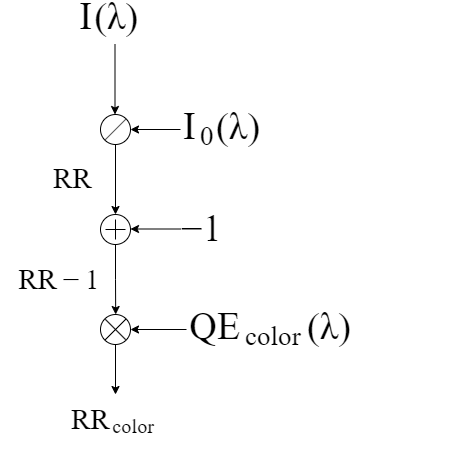

The diagram above was exported from draw.io. Its source (the exported page's mxGraphModel, read from the mxfile embedded in the PNG):
<mxGraphModel dx="813" dy="454" grid="1" gridSize="10" guides="1" tooltips="1" connect="1" arrows="1" fold="1" page="1" pageScale="1" pageWidth="827" pageHeight="1169" math="1" shadow="0">
  <root>
    <mxCell id="0" />
    <mxCell id="1" parent="0" />
    <mxCell id="IEOjccWWth4mxjhlCz5g-6" value="" style="group" vertex="1" connectable="0" parent="1">
      <mxGeometry x="104" y="190" width="30" height="30" as="geometry" />
    </mxCell>
    <mxCell id="IEOjccWWth4mxjhlCz5g-7" value="" style="group" vertex="1" connectable="0" parent="IEOjccWWth4mxjhlCz5g-6">
      <mxGeometry width="30" height="30" as="geometry" />
    </mxCell>
    <mxCell id="IEOjccWWth4mxjhlCz5g-8" value="" style="group" vertex="1" connectable="0" parent="IEOjccWWth4mxjhlCz5g-7">
      <mxGeometry width="30" height="30" as="geometry" />
    </mxCell>
    <mxCell id="IEOjccWWth4mxjhlCz5g-4" value="" style="ellipse;whiteSpace=wrap;html=1;aspect=fixed;" vertex="1" parent="IEOjccWWth4mxjhlCz5g-8">
      <mxGeometry width="30" height="30" as="geometry" />
    </mxCell>
    <mxCell id="IEOjccWWth4mxjhlCz5g-5" value="" style="endArrow=none;html=1;" edge="1" parent="IEOjccWWth4mxjhlCz5g-8">
      <mxGeometry width="50" height="50" relative="1" as="geometry">
        <mxPoint x="4.285714285714286" y="25.71428571428571" as="sourcePoint" />
        <mxPoint x="25.71428571428571" y="4.285714285714286" as="targetPoint" />
      </mxGeometry>
    </mxCell>
    <mxCell id="IEOjccWWth4mxjhlCz5g-9" value="" style="endArrow=classic;html=1;" edge="1" parent="1">
      <mxGeometry width="50" height="50" relative="1" as="geometry">
        <mxPoint x="118.5" y="120" as="sourcePoint" />
        <mxPoint x="118.5" y="190" as="targetPoint" />
      </mxGeometry>
    </mxCell>
    <mxCell id="IEOjccWWth4mxjhlCz5g-10" value="&lt;span style=&quot;font-size: 32px ; text-align: left&quot;&gt;$$I(\lambda)$$&lt;/span&gt;" style="text;html=1;align=center;verticalAlign=middle;resizable=0;points=[];;autosize=1;" vertex="1" parent="1">
      <mxGeometry x="4" y="80" width="230" height="30" as="geometry" />
    </mxCell>
    <mxCell id="IEOjccWWth4mxjhlCz5g-13" value="&lt;div style=&quot;text-align: left&quot;&gt;&lt;span style=&quot;font-size: 32px&quot;&gt;$$I_0(\lambda)$$&lt;/span&gt;&lt;/div&gt;" style="text;html=1;align=center;verticalAlign=middle;resizable=0;points=[];;autosize=1;" vertex="1" parent="1">
      <mxGeometry x="95" y="190" width="270" height="30" as="geometry" />
    </mxCell>
    <mxCell id="IEOjccWWth4mxjhlCz5g-14" value="" style="endArrow=classic;html=1;entryX=1;entryY=0.5;entryDx=0;entryDy=0;" edge="1" parent="1" target="IEOjccWWth4mxjhlCz5g-4">
      <mxGeometry width="50" height="50" relative="1" as="geometry">
        <mxPoint x="184" y="205" as="sourcePoint" />
        <mxPoint x="129" y="270" as="targetPoint" />
      </mxGeometry>
    </mxCell>
    <mxCell id="IEOjccWWth4mxjhlCz5g-19" style="edgeStyle=orthogonalEdgeStyle;rounded=0;orthogonalLoop=1;jettySize=auto;html=1;exitX=0.5;exitY=1;exitDx=0;exitDy=0;" edge="1" parent="1" source="IEOjccWWth4mxjhlCz5g-4">
      <mxGeometry relative="1" as="geometry">
        <mxPoint x="119" y="290" as="targetPoint" />
      </mxGeometry>
    </mxCell>
    <mxCell id="IEOjccWWth4mxjhlCz5g-37" style="edgeStyle=orthogonalEdgeStyle;rounded=0;orthogonalLoop=1;jettySize=auto;html=1;exitX=0.5;exitY=1;exitDx=0;exitDy=0;" edge="1" parent="1" source="IEOjccWWth4mxjhlCz5g-21">
      <mxGeometry relative="1" as="geometry">
        <mxPoint x="119.19047619047615" y="390" as="targetPoint" />
      </mxGeometry>
    </mxCell>
    <mxCell id="IEOjccWWth4mxjhlCz5g-21" value="" style="ellipse;whiteSpace=wrap;html=1;aspect=fixed;" vertex="1" parent="1">
      <mxGeometry x="104" y="290" width="30" height="30" as="geometry" />
    </mxCell>
    <mxCell id="IEOjccWWth4mxjhlCz5g-27" value="" style="group" vertex="1" connectable="0" parent="1">
      <mxGeometry x="109" y="295" width="20" height="20" as="geometry" />
    </mxCell>
    <mxCell id="IEOjccWWth4mxjhlCz5g-22" value="" style="endArrow=none;html=1;" edge="1" parent="IEOjccWWth4mxjhlCz5g-27">
      <mxGeometry width="50" height="50" relative="1" as="geometry">
        <mxPoint y="10" as="sourcePoint" />
        <mxPoint x="20" y="10" as="targetPoint" />
      </mxGeometry>
    </mxCell>
    <mxCell id="IEOjccWWth4mxjhlCz5g-26" value="" style="endArrow=none;html=1;" edge="1" parent="IEOjccWWth4mxjhlCz5g-27">
      <mxGeometry width="50" height="50" relative="1" as="geometry">
        <mxPoint x="10" y="20" as="sourcePoint" />
        <mxPoint x="10" as="targetPoint" />
      </mxGeometry>
    </mxCell>
    <mxCell id="IEOjccWWth4mxjhlCz5g-30" value="" style="endArrow=classic;html=1;entryX=1;entryY=0.5;entryDx=0;entryDy=0;" edge="1" parent="1">
      <mxGeometry width="50" height="50" relative="1" as="geometry">
        <mxPoint x="184" y="304.5" as="sourcePoint" />
        <mxPoint x="134" y="304.5" as="targetPoint" />
      </mxGeometry>
    </mxCell>
    <mxCell id="IEOjccWWth4mxjhlCz5g-31" value="&lt;font style=&quot;font-size: 32px&quot;&gt;$$-1$$&lt;/font&gt;" style="text;html=1;align=center;verticalAlign=middle;resizable=0;points=[];;autosize=1;" vertex="1" parent="1">
      <mxGeometry x="150" y="290" width="120" height="30" as="geometry" />
    </mxCell>
    <mxCell id="IEOjccWWth4mxjhlCz5g-35" value="&lt;font style=&quot;font-size: 24px&quot;&gt;$$RR$$&lt;/font&gt;" style="text;html=1;align=center;verticalAlign=middle;resizable=0;points=[];;autosize=1;" vertex="1" parent="1">
      <mxGeometry x="29" y="245" width="100" height="20" as="geometry" />
    </mxCell>
    <mxCell id="IEOjccWWth4mxjhlCz5g-38" value="&lt;span style=&quot;font-size: 24px&quot;&gt;$$RR-1$$&lt;br&gt;&lt;/span&gt;" style="text;html=1;align=center;verticalAlign=middle;resizable=0;points=[];;autosize=1;" vertex="1" parent="1">
      <mxGeometry x="9" y="360" width="120" height="20" as="geometry" />
    </mxCell>
    <mxCell id="IEOjccWWth4mxjhlCz5g-97" value="" style="group" vertex="1" connectable="0" parent="1">
      <mxGeometry x="104" y="390" width="30" height="30" as="geometry" />
    </mxCell>
    <mxCell id="IEOjccWWth4mxjhlCz5g-99" value="" style="group" vertex="1" connectable="0" parent="IEOjccWWth4mxjhlCz5g-97">
      <mxGeometry width="30" height="30" as="geometry" />
    </mxCell>
    <mxCell id="IEOjccWWth4mxjhlCz5g-100" value="" style="ellipse;whiteSpace=wrap;html=1;aspect=fixed;" vertex="1" parent="IEOjccWWth4mxjhlCz5g-99">
      <mxGeometry width="30" height="30" as="geometry" />
    </mxCell>
    <mxCell id="IEOjccWWth4mxjhlCz5g-101" value="" style="endArrow=none;html=1;" edge="1" parent="IEOjccWWth4mxjhlCz5g-99">
      <mxGeometry width="50" height="50" relative="1" as="geometry">
        <mxPoint x="4.285714285714286" y="25.71428571428571" as="sourcePoint" />
        <mxPoint x="25.71428571428571" y="4.285714285714286" as="targetPoint" />
      </mxGeometry>
    </mxCell>
    <mxCell id="IEOjccWWth4mxjhlCz5g-110" value="" style="endArrow=none;html=1;fontColor=#FFFFFF;" edge="1" parent="IEOjccWWth4mxjhlCz5g-99">
      <mxGeometry width="50" height="50" relative="1" as="geometry">
        <mxPoint x="5" y="5" as="sourcePoint" />
        <mxPoint x="25" y="25" as="targetPoint" />
      </mxGeometry>
    </mxCell>
    <mxCell id="IEOjccWWth4mxjhlCz5g-113" value="" style="endArrow=none;html=1;" edge="1" parent="IEOjccWWth4mxjhlCz5g-99">
      <mxGeometry width="50" height="50" relative="1" as="geometry">
        <mxPoint x="4.285714285714334" y="4.285714285714334" as="sourcePoint" />
        <mxPoint x="25.71428571428578" y="25.71428571428578" as="targetPoint" />
      </mxGeometry>
    </mxCell>
    <mxCell id="IEOjccWWth4mxjhlCz5g-118" value="" style="endArrow=classic;html=1;fontColor=#000000;entryX=1;entryY=0.5;entryDx=0;entryDy=0;" edge="1" parent="1" target="IEOjccWWth4mxjhlCz5g-100">
      <mxGeometry width="50" height="50" relative="1" as="geometry">
        <mxPoint x="190" y="405" as="sourcePoint" />
        <mxPoint x="240" y="355" as="targetPoint" />
      </mxGeometry>
    </mxCell>
    <mxCell id="IEOjccWWth4mxjhlCz5g-119" value="&lt;font style=&quot;font-size: 32px&quot;&gt;$$QE_{color}(\lambda)$$&lt;/font&gt;" style="text;html=1;align=center;verticalAlign=middle;resizable=0;points=[];;autosize=1;fontColor=#000000;" vertex="1" parent="1">
      <mxGeometry x="90" y="390" width="380" height="30" as="geometry" />
    </mxCell>
    <mxCell id="IEOjccWWth4mxjhlCz5g-121" style="edgeStyle=orthogonalEdgeStyle;rounded=0;orthogonalLoop=1;jettySize=auto;html=1;exitX=0.5;exitY=1;exitDx=0;exitDy=0;fontColor=#000000;" edge="1" parent="1" source="IEOjccWWth4mxjhlCz5g-100">
      <mxGeometry relative="1" as="geometry">
        <mxPoint x="119" y="470" as="targetPoint" />
      </mxGeometry>
    </mxCell>
    <mxCell id="IEOjccWWth4mxjhlCz5g-122" value="&lt;span style=&quot;font-size: 24px&quot;&gt;$$RR_{color}$$&lt;br&gt;&lt;/span&gt;" style="text;html=1;align=center;verticalAlign=middle;resizable=0;points=[];;autosize=1;" vertex="1" parent="1">
      <mxGeometry x="30" y="500" width="180" height="20" as="geometry" />
    </mxCell>
  </root>
</mxGraphModel>